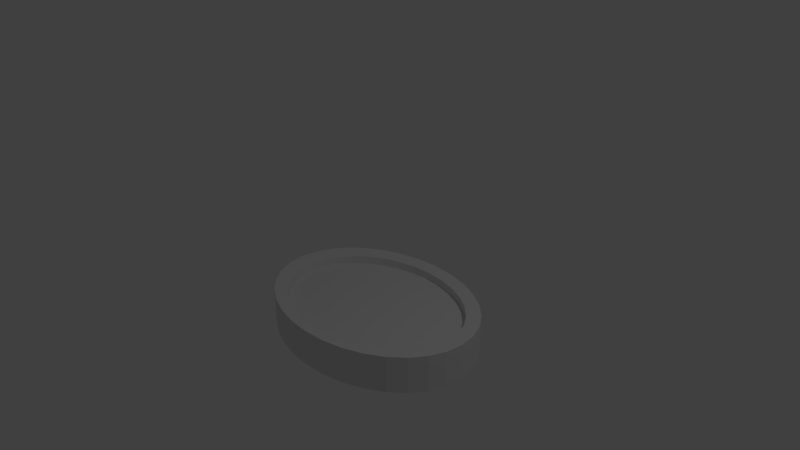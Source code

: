 # Source: portrait.blend  (saved by Blender 2.76.0; exported with 4.5.12 LTS)
import bpy
from mathutils import Matrix  # noqa: F401  (used for matrix-valued properties, if any)

bpy.ops.wm.read_factory_settings(use_empty=True)
scene = bpy.context.scene
scene.name = 'Scene'

# ---- collections
col_collection_1 = bpy.data.collections.new('Collection 1'); scene.collection.children.link(col_collection_1)

# ---- materials (node trees are filled in below, after node groups)
mat_frame = bpy.data.materials.new('Frame')
mat_frame.alpha_threshold = 0.0
mat_frame.use_transparent_shadow = False
mat_frame.roughness = 0.5
mat_face = bpy.data.materials.new('Face')
mat_face.alpha_threshold = 0.0
mat_face.use_transparent_shadow = False
mat_face.roughness = 0.5

# ---- material node trees

# ---- world
world_world = bpy.data.worlds.new('World'); scene.world = world_world
world_world.color = (0.05088, 0.05088, 0.05088)
world_world.use_sun_shadow = False
world_world.sun_shadow_jitter_overblur = 0.0
world_world.cycles.sampling_method = 'MANUAL'
world_world.cycles.sample_map_resolution = 256

# ---- cameras
cam_camera = bpy.data.cameras.new('Camera')
cam_camera.clip_end = 100.0
cam_camera.lens = 35.0
cam_camera.sensor_width = 32.0
cam_camera.sensor_height = 18.0
cam_camera.ortho_scale = 7.314
cam_camera.dof.focus_distance = 0.0
cam_camera.dof.aperture_fstop = 128.0

# ---- lights
light_lamp = bpy.data.lights.new('Lamp', 'POINT')
light_lamp.transmission_factor = 0.0
light_lamp.cutoff_distance = 30.0
light_lamp.energy = 100.0
light_lamp.shadow_buffer_clip_start = 1.001
light_lamp.shadow_soft_size = 0.1
light_lamp.shadow_maximum_resolution = 0.006
light_lamp.use_absolute_resolution = True
light_lamp.cycles.use_multiple_importance_sampling = False

# ---- meshes
me_cylinder_001 = bpy.data.meshes.new('Cylinder.001')
me_cylinder_001.from_pydata([(0.0, 1.0, -0.7892), (0.1951, 0.9808, -0.7892), (0.3827, 0.9239, -0.7892), (0.5556, 0.8315, -0.7892), (0.7071, 0.7071, -0.7892), (0.8315, 0.5556, -0.7892), (0.9239, 0.3827, -0.7892), (0.9808, 0.1951, -0.7892), (1.0, 7.55e-08, -0.7892), (0.9808, -0.1951, -0.7892), (0.9239, -0.3827, -0.7892), (0.8315, -0.5556, -0.7892), (0.7071, -0.7071, -0.7892), (0.5556, -0.8315, -0.7892), (0.3827, -0.9239, -0.7892), (0.1951, -0.9808, -0.7892), (-3.258e-07, -1.0, -0.7892), (-0.1951, -0.9808, -0.7892), (-0.3827, -0.9239, -0.7892), (-0.5556, -0.8315, -0.7892), (-0.7071, -0.7071, -0.7892), (-0.8315, -0.5556, -0.7892), (-0.9239, -0.3827, -0.7892), (-0.9808, -0.1951, -0.7892), (-1.0, 9.656e-07, -0.7892), (-0.9808, 0.1951, -0.7892), (-0.9239, 0.3827, -0.7892), (-0.8315, 0.5556, -0.7892), (-0.7071, 0.7071, -0.7892), (-0.5556, 0.8315, -0.7892), (-0.3827, 0.9239, -0.7892), (-0.1951, 0.9808, -0.7892)], [], [(1, 0, 31, 30, 29, 28, 27, 26, 25, 24, 23, 22, 21, 20, 19, 18, 17, 16, 15, 14, 13, 12, 11, 10, 9, 8, 7, 6, 5, 4, 3, 2)])
_uv = me_cylinder_001.uv_layers.new(name='UVMap')
_uv.uv.foreach_set('vector', [0.1773, 0.6015, 0.1705, 0.5094, 0.1773, 0.4172, 0.1972, 0.3286, 0.2296, 0.2469, 0.2732, 0.1754, 0.3263, 0.1166, 0.3869, 0.07297, 0.4527, 0.04609, 0.521, 0.03701, 0.5894, 0.04609, 0.6552, 0.07297, 0.7158, 0.1166, 0.7689, 0.1754, 0.8125, 0.2469, 0.8449, 0.3286, 0.8648, 0.4172, 0.8716, 0.5094, 0.8648, 0.6015, 0.8449, 0.6901, 0.8125, 0.7718, 0.7689, 0.8434, 0.7158, 0.9021, 0.6552, 0.9458, 0.5894, 0.9727, 0.521, 0.9817, 0.4527, 0.9727, 0.3869, 0.9458, 0.3263, 0.9021, 0.2732, 0.8434, 0.2296, 0.7718, 0.1972, 0.6901])
me_cylinder_001.materials.append(mat_frame)
me_cylinder_001.materials.append(mat_face)
me_cylinder_001.use_remesh_preserve_volume = False
me_cylinder_001.use_remesh_preserve_attributes = False
me_cylinder_001.use_mirror_vertex_groups = False
me_cylinder_001.update()
me_cylinder = bpy.data.meshes.new('Cylinder')
me_cylinder.from_pydata([(0.0, 1.0, -1.0), (0.0, 1.0, -0.7892), (0.1951, 0.9808, -1.0), (0.1951, 0.9808, -0.7892), (0.3827, 0.9239, -1.0), (0.3827, 0.9239, -0.7892), (0.5556, 0.8315, -1.0), (0.5556, 0.8315, -0.7892), (0.7071, 0.7071, -1.0), (0.7071, 0.7071, -0.7892), (0.8315, 0.5556, -1.0), (0.8315, 0.5556, -0.7892), (0.9239, 0.3827, -1.0), (0.9239, 0.3827, -0.7892), (0.9808, 0.1951, -1.0), (0.9808, 0.1951, -0.7892), (1.0, 7.55e-08, -1.0), (1.0, 7.55e-08, -0.7892), (0.9808, -0.1951, -1.0), (0.9808, -0.1951, -0.7892), (0.9239, -0.3827, -1.0), (0.9239, -0.3827, -0.7892), (0.8315, -0.5556, -1.0), (0.8315, -0.5556, -0.7892), (0.7071, -0.7071, -1.0), (0.7071, -0.7071, -0.7892), (0.5556, -0.8315, -1.0), (0.5556, -0.8315, -0.7892), (0.3827, -0.9239, -1.0), (0.3827, -0.9239, -0.7892), (0.1951, -0.9808, -1.0), (0.1951, -0.9808, -0.7892), (-3.258e-07, -1.0, -1.0), (-3.258e-07, -1.0, -0.7892), (-0.1951, -0.9808, -1.0), (-0.1951, -0.9808, -0.7892), (-0.3827, -0.9239, -1.0), (-0.3827, -0.9239, -0.7892), (-0.5556, -0.8315, -1.0), (-0.5556, -0.8315, -0.7892), (-0.7071, -0.7071, -1.0), (-0.7071, -0.7071, -0.7892), (-0.8315, -0.5556, -1.0), (-0.8315, -0.5556, -0.7892), (-0.9239, -0.3827, -1.0), (-0.9239, -0.3827, -0.7892), (-0.9808, -0.1951, -1.0), (-0.9808, -0.1951, -0.7892), (-1.0, 9.656e-07, -1.0), (-1.0, 9.656e-07, -0.7892), (-0.9808, 0.1951, -1.0), (-0.9808, 0.1951, -0.7892), (-0.9239, 0.3827, -1.0), (-0.9239, 0.3827, -0.7892), (-0.8315, 0.5556, -1.0), (-0.8315, 0.5556, -0.7892), (-0.7071, 0.7071, -1.0), (-0.7071, 0.7071, -0.7892), (-0.5556, 0.8315, -1.0), (-0.5556, 0.8315, -0.7892), (-0.3827, 0.9239, -1.0), (-0.3827, 0.9239, -0.7892), (-0.1951, 0.9808, -1.0), (-0.1951, 0.9808, -0.7892), (-8.744e-09, 1.163, -1.017), (0.2269, 1.141, -1.017), (0.2269, 1.141, -0.772), (-8.744e-09, 1.163, -0.772), (0.4452, 1.075, -1.017), (0.4452, 1.075, -0.772), (0.6463, 0.9672, -1.017), (0.6463, 0.9672, -0.772), (0.8226, 0.8226, -1.017), (0.8226, 0.8226, -0.772), (0.9672, 0.6463, -1.017), (0.9672, 0.6463, -0.772), (1.075, 0.4452, -1.017), (1.075, 0.4452, -0.772), (1.141, 0.2269, -1.017), (1.141, 0.2269, -0.772), (1.163, 3.582e-08, -1.017), (1.163, 3.582e-08, -0.772), (1.141, -0.2269, -1.017), (1.141, -0.2269, -0.772), (1.075, -0.4452, -1.017), (1.075, -0.4452, -0.772), (0.9672, -0.6463, -1.017), (0.9672, -0.6463, -0.772), (0.8226, -0.8226, -1.017), (0.8226, -0.8226, -0.772), (0.6463, -0.9672, -1.017), (0.6463, -0.9672, -0.772), (0.4452, -1.075, -1.017), (0.4452, -1.075, -0.772), (0.2269, -1.141, -1.017), (0.2269, -1.141, -0.772), (-3.878e-07, -1.163, -1.017), (-3.878e-07, -1.163, -0.772), (-0.2269, -1.141, -1.017), (-0.2269, -1.141, -0.772), (-0.4452, -1.075, -1.017), (-0.4452, -1.075, -0.772), (-0.6463, -0.9672, -1.017), (-0.6463, -0.9672, -0.772), (-0.8226, -0.8226, -1.017), (-0.8226, -0.8226, -0.772), (-0.9672, -0.6463, -1.017), (-0.9672, -0.6463, -0.772), (-1.075, -0.4452, -1.017), (-1.075, -0.4452, -0.772), (-1.141, -0.2269, -1.017), (-1.141, -0.2269, -0.772), (-1.163, 1.071e-06, -1.017), (-1.163, 1.071e-06, -0.772), (-1.141, 0.2269, -1.017), (-1.141, 0.2269, -0.772), (-1.075, 0.4452, -1.017), (-1.075, 0.4452, -0.772), (-0.9672, 0.6463, -1.017), (-0.9672, 0.6463, -0.772), (-0.8226, 0.8226, -1.017), (-0.8226, 0.8226, -0.772), (-0.6463, 0.9672, -1.017), (-0.6463, 0.9672, -0.772), (-0.4452, 1.075, -1.017), (-0.4452, 1.075, -0.772), (-0.2269, 1.141, -1.017), (-0.2269, 1.141, -0.772), (0.0, 1.0, -1.114), (0.1951, 0.9808, -1.114), (0.1951, 0.9808, -0.6747), (0.0, 1.0, -0.6747), (-0.7071, 0.7071, -0.6747), (-0.8226, 0.8226, -0.6388), (0.4452, 1.075, -1.15), (0.3827, 0.9239, -1.114), (0.3827, 0.9239, -0.6747), (-0.5556, -0.8315, -0.6747), (-0.6463, -0.9672, -0.6388), (0.5556, 0.8315, -1.114), (0.5556, 0.8315, -0.6747), (-0.8226, 0.8226, -1.15), (-0.7071, 0.7071, -1.114), (0.7071, 0.7071, -1.114), (0.7071, 0.7071, -0.6747), (0.9239, -0.3827, -0.6747), (1.075, -0.4452, -0.6388), (0.8315, 0.5556, -1.114), (0.8315, 0.5556, -0.6747), (-0.6463, -0.9672, -1.15), (-0.5556, -0.8315, -1.114), (0.9239, 0.3827, -1.114), (0.9239, 0.3827, -0.6747), (1.075, -0.4452, -1.15), (0.9239, -0.3827, -1.114), (0.9808, 0.1951, -1.114), (0.9808, 0.1951, -0.6747), (-0.8315, 0.5556, -0.6747), (-0.9672, 0.6463, -0.6388), (1.0, 7.55e-08, -1.114), (1.0, 7.55e-08, -0.6747), (-8.744e-09, 1.163, -0.6388), (0.9808, -0.1951, -1.114), (0.9808, -0.1951, -0.6747), (0.2269, 1.141, -0.6388), (-0.3827, -0.9239, -0.6747), (-0.4452, -1.075, -0.6388), (0.8315, -0.5556, -1.114), (0.8315, -0.5556, -0.6747), (-0.9672, 0.6463, -1.15), (-0.8315, 0.5556, -1.114), (0.7071, -0.7071, -1.114), (0.7071, -0.7071, -0.6747), (0.2269, 1.141, -1.15), (0.5556, -0.8315, -1.114), (0.5556, -0.8315, -0.6747), (-8.744e-09, 1.163, -1.15), (0.3827, -0.9239, -1.114), (0.3827, -0.9239, -0.6747), (1.141, -0.2269, -0.6388), (0.1951, -0.9808, -1.114), (0.1951, -0.9808, -0.6747), (-0.4452, -1.075, -1.15), (-0.3827, -0.9239, -1.114), (-3.258e-07, -1.0, -1.114), (-3.258e-07, -1.0, -0.6747), (1.141, -0.2269, -1.15), (-0.1951, -0.9808, -1.114), (-0.1951, -0.9808, -0.6747), (-0.9239, 0.3827, -0.6747), (-1.075, 0.4452, -0.6388), (-0.2269, -1.141, -0.6388), (-1.075, 0.4452, -1.15), (-0.9239, 0.3827, -1.114), (-0.7071, -0.7071, -1.114), (-0.7071, -0.7071, -0.6747), (1.141, 0.2269, -0.6388), (-0.8315, -0.5556, -1.114), (-0.8315, -0.5556, -0.6747), (1.163, 3.582e-08, -0.6388), (-0.9239, -0.3827, -1.114), (-0.9239, -0.3827, -0.6747), (-0.2269, -1.141, -1.15), (-0.9808, -0.1951, -1.114), (-0.9808, -0.1951, -0.6747), (-3.878e-07, -1.163, -1.15), (-1.0, 9.656e-07, -1.114), (-1.0, 9.656e-07, -0.6747), (1.163, 3.582e-08, -1.15), (-0.9808, 0.1951, -1.114), (-0.9808, 0.1951, -0.6747), (1.141, 0.2269, -1.15), (-1.163, 1.071e-06, -0.6388), (-1.141, 0.2269, -0.6388), (0.2269, -1.141, -0.6388), (-0.5556, 0.8315, -1.114), (-0.5556, 0.8315, -0.6747), (-3.878e-07, -1.163, -0.6388), (-0.3827, 0.9239, -1.114), (-0.3827, 0.9239, -0.6747), (-1.141, 0.2269, -1.15), (-0.1951, 0.9808, -1.114), (-0.1951, 0.9808, -0.6747), (-1.163, 1.071e-06, -1.15), (0.4452, 1.075, -0.6388), (0.6463, 0.9672, -1.15), (0.6463, 0.9672, -0.6388), (0.8226, 0.8226, -1.15), (0.8226, 0.8226, -0.6388), (0.9672, 0.6463, -1.15), (0.9672, 0.6463, -0.6388), (1.075, 0.4452, -1.15), (1.075, 0.4452, -0.6388), (0.9672, -0.6463, -1.15), (0.9672, -0.6463, -0.6388), (0.8226, -0.8226, -1.15), (0.8226, -0.8226, -0.6388), (0.6463, -0.9672, -1.15), (0.6463, -0.9672, -0.6388), (0.4452, -1.075, -1.15), (0.4452, -1.075, -0.6388), (0.2269, -1.141, -1.15), (-0.8226, -0.8226, -1.15), (-0.8226, -0.8226, -0.6388), (-0.9672, -0.6463, -1.15), (-0.9672, -0.6463, -0.6388), (-1.075, -0.4452, -1.15), (-1.075, -0.4452, -0.6388), (-1.141, -0.2269, -1.15), (-1.141, -0.2269, -0.6388), (-0.6463, 0.9672, -1.15), (-0.6463, 0.9672, -0.6388), (-0.4452, 1.075, -1.15), (-0.4452, 1.075, -0.6388), (-0.2269, 1.141, -1.15), (-0.2269, 1.141, -0.6388)], [], [(14, 12, 151, 155), (117, 115, 213, 190), (48, 46, 203, 206), (80, 82, 186, 208), (114, 116, 192, 220), (11, 13, 152, 148), (45, 47, 204, 201), (81, 79, 196, 199), (12, 10, 147, 151), (115, 113, 212, 213), (46, 44, 200, 203), (78, 80, 208, 211), (112, 114, 220, 223), (9, 11, 148, 144), (43, 45, 201, 198), (79, 77, 232, 196), (10, 8, 143, 147), (113, 111, 249, 212), (44, 42, 197, 200), (76, 78, 211, 231), (110, 112, 223, 248), (7, 9, 144, 140), (41, 43, 198, 195), (77, 75, 230, 232), (8, 6, 139, 143), (111, 109, 247, 249), (42, 40, 194, 197), (74, 76, 231, 229), (108, 110, 248, 246), (5, 7, 140, 136), (39, 41, 195, 137), (75, 73, 228, 230), (0, 2, 4, 6, 8, 10, 12, 14, 16, 18, 20, 22, 24, 26, 28, 30, 32, 34, 36, 38, 40, 42, 44, 46, 48, 50, 52, 54, 56, 58, 60, 62), (64, 67, 66, 65), (65, 66, 69, 68), (68, 69, 71, 70), (70, 71, 73, 72), (72, 73, 75, 74), (74, 75, 77, 76), (76, 77, 79, 78), (78, 79, 81, 80), (80, 81, 83, 82), (82, 83, 85, 84), (84, 85, 87, 86), (86, 87, 89, 88), (88, 89, 91, 90), (90, 91, 93, 92), (92, 93, 95, 94), (94, 95, 97, 96), (96, 97, 99, 98), (98, 99, 101, 100), (100, 101, 103, 102), (102, 103, 105, 104), (104, 105, 107, 106), (106, 107, 109, 108), (108, 109, 111, 110), (110, 111, 113, 112), (112, 113, 115, 114), (114, 115, 117, 116), (116, 117, 119, 118), (118, 119, 121, 120), (120, 121, 123, 122), (122, 123, 125, 124), (126, 127, 67, 64), (124, 125, 127, 126), (6, 4, 135, 139), (109, 107, 245, 247), (40, 38, 150, 194), (72, 74, 229, 227), (106, 108, 246, 244), (3, 5, 136, 130), (37, 39, 137, 165), (73, 71, 226, 228), (4, 2, 129, 135), (107, 105, 243, 245), (38, 36, 183, 150), (70, 72, 227, 225), (104, 106, 244, 242), (35, 37, 165, 188), (71, 69, 224, 226), (1, 3, 130, 131), (105, 103, 138, 243), (36, 34, 187, 183), (68, 70, 225, 134), (2, 0, 128, 129), (102, 104, 242, 149), (33, 35, 188, 185), (69, 66, 164, 224), (103, 101, 166, 138), (34, 32, 184, 187), (65, 68, 134, 173), (100, 102, 149, 182), (31, 33, 185, 181), (101, 99, 191, 166), (32, 30, 180, 184), (66, 67, 161, 164), (98, 100, 182, 202), (132, 216, 251, 133), (139, 135, 134, 225), (137, 195, 243, 138), (215, 142, 141, 250), (145, 168, 234, 146), (194, 150, 149, 242), (130, 136, 224, 164), (167, 154, 153, 233), (157, 132, 133, 158), (135, 129, 173, 134), (165, 137, 138, 166), (142, 170, 169, 141), (163, 145, 146, 179), (150, 183, 182, 149), (154, 162, 186, 153), (189, 157, 158, 190), (131, 130, 164, 161), (188, 165, 166, 191), (170, 193, 192, 169), (129, 128, 176, 173), (160, 163, 179, 199), (183, 187, 202, 182), (162, 159, 208, 186), (210, 189, 190, 213), (185, 188, 191, 217), (193, 209, 220, 192), (156, 160, 199, 196), (187, 184, 205, 202), (159, 155, 211, 208), (207, 210, 213, 212), (181, 185, 217, 214), (209, 206, 223, 220), (171, 167, 233, 235), (136, 140, 226, 224), (197, 194, 242, 244), (168, 172, 236, 234), (218, 215, 250, 252), (195, 198, 245, 243), (143, 139, 225, 227), (216, 219, 253, 251), (174, 171, 235, 237), (140, 144, 228, 226), (200, 197, 244, 246), (172, 175, 238, 236), (221, 218, 252, 254), (198, 201, 247, 245), (147, 143, 227, 229), (219, 222, 255, 253), (177, 174, 237, 239), (144, 148, 230, 228), (203, 200, 246, 248), (175, 178, 240, 238), (128, 221, 254, 176), (201, 204, 249, 247), (151, 147, 229, 231), (222, 131, 161, 255), (180, 177, 239, 241), (148, 152, 232, 230), (206, 203, 248, 223), (178, 181, 214, 240), (204, 207, 212, 249), (155, 151, 231, 211), (184, 180, 241, 205), (152, 156, 196, 232), (83, 81, 199, 179), (47, 49, 207, 204), (13, 15, 156, 152), (116, 118, 169, 192), (82, 84, 153, 186), (50, 48, 206, 209), (119, 117, 190, 158), (16, 14, 155, 159), (85, 83, 179, 146), (49, 51, 210, 207), (15, 17, 160, 156), (118, 120, 141, 169), (84, 86, 233, 153), (52, 50, 209, 193), (121, 119, 158, 133), (18, 16, 159, 162), (87, 85, 146, 234), (51, 53, 189, 210), (17, 19, 163, 160), (120, 122, 250, 141), (86, 88, 235, 233), (54, 52, 193, 170), (123, 121, 133, 251), (20, 18, 162, 154), (89, 87, 234, 236), (53, 55, 157, 189), (19, 21, 145, 163), (122, 124, 252, 250), (88, 90, 237, 235), (56, 54, 170, 142), (125, 123, 251, 253), (22, 20, 154, 167), (91, 89, 236, 238), (55, 57, 132, 157), (21, 23, 168, 145), (124, 126, 254, 252), (90, 92, 239, 237), (58, 56, 142, 215), (127, 125, 253, 255), (24, 22, 167, 171), (93, 91, 238, 240), (57, 59, 216, 132), (23, 25, 172, 168), (126, 64, 176, 254), (92, 94, 241, 239), (60, 58, 215, 218), (67, 127, 255, 161), (26, 24, 171, 174), (95, 93, 240, 214), (59, 61, 219, 216), (25, 27, 175, 172), (94, 96, 205, 241), (62, 60, 218, 221), (28, 26, 174, 177), (97, 95, 214, 217), (61, 63, 222, 219), (27, 29, 178, 175), (96, 98, 202, 205), (0, 62, 221, 128), (30, 28, 177, 180), (99, 97, 217, 191), (63, 1, 131, 222), (29, 31, 181, 178), (64, 65, 173, 176)])
_uv = me_cylinder.uv_layers.new(name='UVMap')
_uv.uv.foreach_set('vector', [1.835, 0.2643, 1.835, 0.3509, 1.763, 0.3509, 1.763, 0.2643, 1.204, 0.7967, 1.204, 0.9364, 1.12, 0.9364, 1.12, 0.7967, 1.872, -0.7909, 1.872, -0.8927, 1.944, -0.8927, 1.944, -0.7909, 1.036, 1.169, 1.036, 1.037, 1.12, 1.037, 1.12, 1.169, 1.358, 0.9364, 1.358, 0.7967, 1.442, 0.7967, 1.442, 0.9364, 1.728, -0.7909, 1.728, -0.8927, 1.8, -0.8927, 1.8, -0.7909, 1.835, 1.144, 1.835, 1.057, 1.907, 1.057, 1.907, 1.144, 0.882, 1.169, 0.882, 1.287, 0.7983, 1.287, 0.7983, 1.169, 1.835, 0.3509, 1.835, 0.4528, 1.763, 0.4528, 1.763, 0.3509, 1.204, 0.9364, 1.204, 1.068, 1.12, 1.068, 1.12, 0.9364, 1.872, -0.8927, 1.872, -0.9793, 1.944, -0.9793, 1.944, -0.8927, 1.036, 1.287, 1.036, 1.169, 1.12, 1.169, 1.12, 1.287, 1.358, 1.068, 1.358, 0.9364, 1.442, 0.9364, 1.442, 1.068, 1.728, -0.6777, 1.728, -0.7909, 1.8, -0.7909, 1.8, -0.6777, 1.907, 1.835, 1.907, 1.936, 1.835, 1.936, 1.835, 1.835, 0.7145, 1.388, 0.7145, 1.287, 0.7983, 1.287, 0.7983, 1.388, 1.835, 0.4528, 1.835, 0.5659, 1.763, 0.5659, 1.763, 0.4528, 1.204, 1.068, 1.204, 1.187, 1.12, 1.187, 1.12, 1.068, 1.442, 1.979, 1.442, 1.877, 1.514, 1.877, 1.514, 1.979, 0.5603, 1.287, 0.5603, 1.388, 0.4766, 1.388, 0.4766, 1.287, 1.358, 1.187, 1.358, 1.068, 1.442, 1.068, 1.442, 1.187, 1.728, -0.5576, 1.728, -0.6777, 1.8, -0.6777, 1.8, -0.5576, 1.907, 1.721, 1.907, 1.835, 1.835, 1.835, 1.835, 1.721, 0.7145, 1.287, 0.7145, 1.169, 0.7983, 1.169, 0.7983, 1.287, 1.835, 0.5659, 1.835, 0.6861, 1.763, 0.6861, 1.763, 0.5659, 1.204, 1.187, 1.204, 1.287, 1.12, 1.287, 1.12, 1.187, 1.442, 1.877, 1.442, 1.764, 1.514, 1.764, 1.514, 1.877, 0.5603, 1.169, 0.5603, 1.287, 0.4766, 1.287, 0.4766, 1.169, 1.358, 1.287, 1.358, 1.187, 1.442, 1.187, 1.442, 1.287, 1.728, -0.4351, 1.728, -0.5576, 1.8, -0.5576, 1.8, -0.4351, 1.907, 1.601, 1.907, 1.721, 1.835, 1.721, 1.835, 1.601, 0.7145, 1.169, 0.7145, 1.037, 0.7983, 1.037, 0.7983, 1.169, 0.806, 0.1936, 0.7035, 0.1255, 0.6163, 0.03889, 0.5478, -0.06295, 0.5006, -0.1761, 0.4766, -0.2962, 0.4766, -0.4187, 0.5006, -0.5389, 0.5478, -0.652, 0.6163, -0.7539, 0.7035, -0.8405, 0.806, -0.9085, 0.9198, -0.9554, 1.041, -0.9793, 1.164, -0.9793, 1.285, -0.9554, 1.399, -0.9085, 1.501, -0.8405, 1.588, -0.7539, 1.657, -0.652, 1.704, -0.5389, 1.728, -0.4187, 1.728, -0.2962, 1.704, -0.1761, 1.657, -0.06295, 1.588, 0.03889, 1.501, 0.1255, 1.399, 0.1936, 1.285, 0.2404, 1.164, 0.2643, 1.041, 0.2643, 0.9198, 0.2404, 0.5603, 0.4836, 0.7145, 0.4836, 0.7145, 0.6152, 0.5603, 0.6152, 0.5603, 0.6152, 0.7145, 0.6152, 0.7145, 0.7549, 0.5603, 0.7549, 0.5603, 0.7549, 0.7145, 0.7549, 0.7145, 0.8974, 0.5603, 0.8974, 0.5603, 0.8974, 0.7145, 0.8974, 0.7145, 1.037, 0.5603, 1.037, 0.5603, 1.037, 0.7145, 1.037, 0.7145, 1.169, 0.5603, 1.169, 0.5603, 1.169, 0.7145, 1.169, 0.7145, 1.287, 0.5603, 1.287, 0.5603, 1.287, 0.7145, 1.287, 0.7145, 1.388, 0.5603, 1.388, 1.036, 1.287, 0.882, 1.287, 0.882, 1.169, 1.036, 1.169, 1.036, 1.169, 0.882, 1.169, 0.882, 1.037, 1.036, 1.037, 1.036, 1.037, 0.882, 1.037, 0.882, 0.8974, 1.036, 0.8974, 1.036, 0.8974, 0.882, 0.8974, 0.882, 0.7549, 1.036, 0.7549, 1.036, 0.7549, 0.882, 0.7549, 0.882, 0.6152, 1.036, 0.6152, 1.036, 0.6152, 0.882, 0.6152, 0.882, 0.4836, 1.036, 0.4836, 1.036, 0.4836, 0.882, 0.4836, 0.882, 0.3651, 1.036, 0.3651, 1.036, 0.3651, 0.882, 0.3651, 0.882, 0.2643, 1.036, 0.2643, 1.68, 1.187, 1.525, 1.187, 1.525, 1.068, 1.68, 1.068, 1.68, 1.068, 1.525, 1.068, 1.525, 0.9364, 1.68, 0.9364, 1.68, 0.9364, 1.525, 0.9364, 1.525, 0.7967, 1.68, 0.7967, 1.68, 0.7967, 1.525, 0.7967, 1.525, 0.6542, 1.68, 0.6542, 1.68, 0.6542, 1.525, 0.6542, 1.525, 0.5144, 1.68, 0.5144, 1.68, 0.5144, 1.525, 0.5144, 1.525, 0.3828, 1.68, 0.3828, 1.68, 0.3828, 1.525, 0.3828, 1.525, 0.2643, 1.68, 0.2643, 1.358, 1.287, 1.204, 1.287, 1.204, 1.187, 1.358, 1.187, 1.358, 1.187, 1.204, 1.187, 1.204, 1.068, 1.358, 1.068, 1.358, 1.068, 1.204, 1.068, 1.204, 0.9364, 1.358, 0.9364, 1.358, 0.9364, 1.204, 0.9364, 1.204, 0.7967, 1.358, 0.7967, 1.358, 0.7967, 1.204, 0.7967, 1.204, 0.6542, 1.358, 0.6542, 1.358, 0.6542, 1.204, 0.6542, 1.204, 0.5144, 1.358, 0.5144, 1.358, 0.5144, 1.204, 0.5144, 1.204, 0.3828, 1.358, 0.3828, 1.358, 0.3828, 1.204, 0.3828, 1.204, 0.2643, 1.358, 0.2643, 0.5603, 0.3651, 0.7145, 0.3651, 0.7145, 0.4836, 0.5603, 0.4836, 0.5603, 0.2643, 0.7145, 0.2643, 0.7145, 0.3651, 0.5603, 0.3651, 1.835, 0.6861, 1.835, 0.8086, 1.763, 0.8086, 1.763, 0.6861, 1.525, 0.2643, 1.525, 0.3828, 1.442, 0.3828, 1.442, 0.2643, 1.442, 1.764, 1.442, 1.644, 1.514, 1.644, 1.514, 1.764, 0.5603, 1.037, 0.5603, 1.169, 0.4766, 1.169, 0.4766, 1.037, 1.68, 0.3828, 1.68, 0.2643, 1.763, 0.2643, 1.763, 0.3828, 1.728, -0.3149, 1.728, -0.4351, 1.8, -0.4351, 1.8, -0.3149, 1.907, 1.479, 1.907, 1.601, 1.835, 1.601, 1.835, 1.479, 0.7145, 1.037, 0.7145, 0.8974, 0.7983, 0.8974, 0.7983, 1.037, 1.835, 0.8086, 1.835, 0.9287, 1.763, 0.9287, 1.763, 0.8086, 1.525, 0.3828, 1.525, 0.5144, 1.442, 0.5144, 1.442, 0.3828, 1.442, 1.644, 1.442, 1.522, 1.514, 1.522, 1.514, 1.644, 0.5603, 0.8974, 0.5603, 1.037, 0.4766, 1.037, 0.4766, 0.8974, 1.68, 0.5144, 1.68, 0.3828, 1.763, 0.3828, 1.763, 0.5144, 1.907, 1.359, 1.907, 1.479, 1.835, 1.479, 1.835, 1.359, 0.7145, 0.8974, 0.7145, 0.7549, 0.7983, 0.7549, 0.7983, 0.8974, 1.728, -0.2018, 1.728, -0.3149, 1.8, -0.3149, 1.8, -0.2018, 1.525, 0.5144, 1.525, 0.6542, 1.442, 0.6542, 1.442, 0.5144, 1.442, 1.522, 1.442, 1.402, 1.514, 1.402, 1.514, 1.522, 0.5603, 0.7549, 0.5603, 0.8974, 0.4766, 0.8974, 0.4766, 0.7549, 1.835, 0.9287, 1.835, 1.042, 1.763, 1.042, 1.763, 0.9287, 1.68, 0.6542, 1.68, 0.5144, 1.763, 0.5144, 1.763, 0.6542, 1.907, 1.246, 1.907, 1.359, 1.835, 1.359, 1.835, 1.246, 0.7145, 0.7549, 0.7145, 0.6152, 0.7983, 0.6152, 0.7983, 0.7549, 1.525, 0.6542, 1.525, 0.7967, 1.442, 0.7967, 1.442, 0.6542, 1.442, 1.402, 1.442, 1.288, 1.514, 1.288, 1.514, 1.402, 0.5603, 0.6152, 0.5603, 0.7549, 0.4766, 0.7549, 0.4766, 0.6152, 1.68, 0.7967, 1.68, 0.6542, 1.763, 0.6542, 1.763, 0.7967, 1.907, 1.144, 1.907, 1.246, 1.835, 1.246, 1.835, 1.144, 1.525, 0.7967, 1.525, 0.9364, 1.442, 0.9364, 1.442, 0.7967, 1.442, 1.288, 1.442, 1.187, 1.514, 1.187, 1.514, 1.288, 0.7145, 0.6152, 0.7145, 0.4836, 0.7983, 0.4836, 0.7983, 0.6152, 1.68, 0.9364, 1.68, 0.7967, 1.763, 0.7967, 1.763, 0.9364, -0.6503, 0.7077, -0.7374, 0.7944, -0.8168, 0.7296, -0.7154, 0.6289, -0.8059, -0.5505, -0.8531, -0.4373, -0.9513, -0.467, -0.8965, -0.5986, 0.3032, 0.8962, 0.2347, 0.7943, 0.3141, 0.7296, 0.3937, 0.8481, -0.7374, 0.1404, -0.6503, 0.227, -0.7154, 0.3059, -0.8168, 0.2051, -0.06882, 1.789, 0.04506, 1.742, 0.09346, 1.832, -0.03902, 1.886, 0.2347, 0.1404, 0.3032, 0.03858, 0.3937, 0.08667, 0.3141, 0.2051, -0.8771, 1.252, -0.8531, 1.372, -0.9513, 1.402, -0.9793, 1.262, 0.04506, -0.807, -0.06882, -0.8539, -0.03902, -0.9515, 0.09346, -0.897, -0.5478, 0.6397, -0.6503, 0.7077, -0.7154, 0.6289, -0.5962, 0.5497, -0.8531, -0.4373, -0.8771, -0.3172, -0.9793, -0.3272, -0.9513, -0.467, 0.3504, 1.009, 0.3032, 0.8962, 0.3937, 0.8481, 0.4486, 0.9797, -0.6503, 0.227, -0.5478, 0.2951, -0.5962, 0.3851, -0.7154, 0.3059, -0.1897, 1.813, -0.06882, 1.789, -0.03902, 1.886, -0.1797, 1.914, 0.3032, 0.03858, 0.3504, -0.07458, 0.4486, -0.04497, 0.3937, 0.08667, -0.06882, -0.8539, -0.1897, -0.8778, -0.1797, -0.9793, -0.03902, -0.9515, -0.4339, 0.5928, -0.5478, 0.6397, -0.5962, 0.5497, -0.4637, 0.4952, -0.8771, 1.129, -0.8771, 1.252, -0.9793, 1.262, -0.9793, 1.119, 0.3744, 1.129, 0.3504, 1.009, 0.4486, 0.9797, 0.4766, 1.119, -0.5478, 0.2951, -0.4339, 0.342, -0.4637, 0.4396, -0.5962, 0.3851, -0.8771, -0.3172, -0.8771, -0.1947, -0.9793, -0.1847, -0.9793, -0.3272, -0.313, 1.813, -0.1897, 1.813, -0.1797, 1.914, -0.3231, 1.914, 0.3504, -0.07458, 0.3744, -0.1947, 0.4766, -0.1847, 0.4486, -0.04497, -0.1897, -0.8778, -0.313, -0.8778, -0.3231, -0.9793, -0.1797, -0.9793, -0.313, 0.5689, -0.4339, 0.5928, -0.4637, 0.4952, -0.3231, 0.4674, 0.3744, 1.252, 0.3744, 1.129, 0.4766, 1.119, 0.4766, 1.262, -0.4339, 0.342, -0.313, 0.3659, -0.3231, 0.4674, -0.4637, 0.4396, -0.4339, 1.789, -0.313, 1.813, -0.3231, 1.914, -0.4637, 1.886, 0.3744, -0.1947, 0.3744, -0.3172, 0.4766, -0.3272, 0.4766, -0.1847, -0.313, -0.8778, -0.4339, -0.8539, -0.4637, -0.9515, -0.3231, -0.9793, -0.1897, 0.5689, -0.313, 0.5689, -0.3231, 0.4674, -0.1797, 0.4674, 0.3504, 1.372, 0.3744, 1.252, 0.4766, 1.262, 0.4486, 1.402, -0.313, 0.3659, -0.1897, 0.3659, -0.1797, 0.4674, -0.3231, 0.4674, 0.1476, -0.739, 0.04506, -0.807, 0.09346, -0.897, 0.2127, -0.8178, -0.8531, 1.372, -0.8059, 1.485, -0.8965, 1.533, -0.9513, 1.402, 0.1476, 0.227, 0.2347, 0.1404, 0.3141, 0.2051, 0.2127, 0.3059, 0.04506, 1.742, 0.1476, 1.674, 0.2127, 1.753, 0.09346, 1.832, -0.8059, 0.03858, -0.7374, 0.1404, -0.8168, 0.2051, -0.8965, 0.08667, 0.2347, 0.7943, 0.1476, 0.7077, 0.2127, 0.6289, 0.3141, 0.7296, -0.7374, -0.6523, -0.8059, -0.5505, -0.8965, -0.5986, -0.8168, -0.7171, -0.7374, 0.7944, -0.8059, 0.8962, -0.8965, 0.8481, -0.8168, 0.7296, 0.2347, -0.6523, 0.1476, -0.739, 0.2127, -0.8178, 0.3141, -0.7171, -0.8059, 1.485, -0.7374, 1.587, -0.8168, 1.652, -0.8965, 1.533, 0.04506, 0.2951, 0.1476, 0.227, 0.2127, 0.3059, 0.09346, 0.3851, 0.1476, 1.674, 0.2347, 1.587, 0.3141, 1.652, 0.2127, 1.753, -0.8531, -0.07459, -0.8059, 0.03858, -0.8965, 0.08667, -0.9513, -0.04497, 0.1476, 0.7077, 0.04506, 0.6397, 0.09346, 0.5497, 0.2127, 0.6289, -0.6503, -0.739, -0.7374, -0.6523, -0.8168, -0.7171, -0.7154, -0.8178, -0.8059, 0.8962, -0.8531, 1.009, -0.9513, 0.9797, -0.8965, 0.8481, 0.3032, -0.5505, 0.2347, -0.6523, 0.3141, -0.7171, 0.3937, -0.5986, -0.7374, 1.587, -0.6503, 1.674, -0.7154, 1.753, -0.8168, 1.652, -0.06882, 0.342, 0.04506, 0.2951, 0.09346, 0.3851, -0.03902, 0.4396, 0.2347, 1.587, 0.3032, 1.485, 0.3937, 1.533, 0.3141, 1.652, -0.8771, -0.1947, -0.8531, -0.07459, -0.9513, -0.04497, -0.9793, -0.1847, 0.04506, 0.6397, -0.06882, 0.5928, -0.03902, 0.4952, 0.09346, 0.5497, -0.5478, -0.807, -0.6503, -0.739, -0.7154, -0.8178, -0.5962, -0.897, -0.8531, 1.009, -0.8771, 1.129, -0.9793, 1.119, -0.9513, 0.9797, 0.3504, -0.4373, 0.3032, -0.5505, 0.3937, -0.5986, 0.4486, -0.467, -0.6503, 1.674, -0.5478, 1.742, -0.5962, 1.832, -0.7154, 1.753, -0.1897, 0.3659, -0.06882, 0.342, -0.03902, 0.4396, -0.1797, 0.4674, 0.3032, 1.485, 0.3504, 1.372, 0.4486, 1.402, 0.3937, 1.533, -0.06882, 0.5928, -0.1897, 0.5689, -0.1797, 0.4674, -0.03902, 0.4952, -0.4339, -0.8539, -0.5478, -0.807, -0.5962, -0.897, -0.4637, -0.9515, 0.3744, -0.3172, 0.3504, -0.4373, 0.4486, -0.467, 0.4766, -0.3272, -0.5478, 1.742, -0.4339, 1.789, -0.4637, 1.886, -0.5962, 1.832, 0.882, 1.037, 0.882, 1.169, 0.7983, 1.169, 0.7983, 1.037, 1.835, 1.057, 1.835, 0.9552, 1.907, 0.9552, 1.907, 1.057, 1.728, -0.8927, 1.728, -0.9793, 1.8, -0.9793, 1.8, -0.8927, 1.358, 0.7967, 1.358, 0.6542, 1.442, 0.6542, 1.442, 0.7967, 1.036, 1.037, 1.036, 0.8974, 1.12, 0.8974, 1.12, 1.037, 1.872, -0.6777, 1.872, -0.7909, 1.944, -0.7909, 1.944, -0.6777, 1.204, 0.6542, 1.204, 0.7967, 1.12, 0.7967, 1.12, 0.6542, 1.979, 1.042, 1.979, 1.144, 1.907, 1.144, 1.907, 1.042, 0.882, 0.8974, 0.882, 1.037, 0.7983, 1.037, 0.7983, 0.8974, 1.835, 0.9552, 1.835, 0.8421, 1.907, 0.8421, 1.907, 0.9552, 1.872, -0.9793, 1.872, -0.8775, 1.8, -0.8775, 1.8, -0.9793, 1.358, 0.6542, 1.358, 0.5144, 1.442, 0.5144, 1.442, 0.6542, 1.036, 0.8974, 1.036, 0.7549, 1.12, 0.7549, 1.12, 0.8974, 1.872, -0.5576, 1.872, -0.6777, 1.944, -0.6777, 1.944, -0.5576, 1.204, 0.5144, 1.204, 0.6542, 1.12, 0.6542, 1.12, 0.5144, 1.979, 0.9287, 1.979, 1.042, 1.907, 1.042, 1.907, 0.9287, 0.882, 0.7549, 0.882, 0.8974, 0.7983, 0.8974, 0.7983, 0.7549, 1.835, 0.8421, 1.835, 0.722, 1.907, 0.722, 1.907, 0.8421, 1.872, -0.8775, 1.872, -0.7643, 1.8, -0.7643, 1.8, -0.8775, 1.358, 0.5144, 1.358, 0.3828, 1.442, 0.3828, 1.442, 0.5144, 1.036, 0.7549, 1.036, 0.6152, 1.12, 0.6152, 1.12, 0.7549, 1.872, -0.4351, 1.872, -0.5576, 1.944, -0.5576, 1.944, -0.4351, 1.204, 0.3828, 1.204, 0.5144, 1.12, 0.5144, 1.12, 0.3828, 1.979, 0.8086, 1.979, 0.9287, 1.907, 0.9287, 1.907, 0.8086, 0.882, 0.6152, 0.882, 0.7549, 0.7983, 0.7549, 0.7983, 0.6152, 1.835, 0.722, 1.835, 0.5995, 1.907, 0.5995, 1.907, 0.722, 1.872, -0.7643, 1.872, -0.6442, 1.8, -0.6442, 1.8, -0.7643, 1.358, 0.3828, 1.358, 0.2643, 1.442, 0.2643, 1.442, 0.3828, 1.036, 0.6152, 1.036, 0.4836, 1.12, 0.4836, 1.12, 0.6152, 1.872, -0.3149, 1.872, -0.4351, 1.944, -0.4351, 1.944, -0.3149, 1.204, 0.2643, 1.204, 0.3828, 1.12, 0.3828, 1.12, 0.2643, 1.979, 0.6861, 1.979, 0.8086, 1.907, 0.8086, 1.907, 0.6861, 0.882, 0.4836, 0.882, 0.6152, 0.7983, 0.6152, 0.7983, 0.4836, 1.835, 0.5995, 1.835, 0.4793, 1.907, 0.4793, 1.907, 0.5995, 1.872, -0.6442, 1.872, -0.5217, 1.8, -0.5217, 1.8, -0.6442, 0.5603, 0.2643, 0.5603, 0.3651, 0.4766, 0.3651, 0.4766, 0.2643, 1.036, 0.4836, 1.036, 0.3651, 1.12, 0.3651, 1.12, 0.4836, 1.872, -0.2018, 1.872, -0.3149, 1.944, -0.3149, 1.944, -0.2018, 0.7145, 0.3651, 0.7145, 0.2643, 0.7983, 0.2643, 0.7983, 0.3651, 1.979, 0.5659, 1.979, 0.6861, 1.907, 0.6861, 1.907, 0.5659, 0.882, 0.3651, 0.882, 0.4836, 0.7983, 0.4836, 0.7983, 0.3651, 1.835, 0.4793, 1.835, 0.3662, 1.907, 0.3662, 1.907, 0.4793, 1.872, -0.5217, 1.872, -0.4015, 1.8, -0.4015, 1.8, -0.5217, 0.5603, 0.3651, 0.5603, 0.4836, 0.4766, 0.4836, 0.4766, 0.3651, 1.036, 0.3651, 1.036, 0.2643, 1.12, 0.2643, 1.12, 0.3651, 1.872, -0.09993, 1.872, -0.2018, 1.944, -0.2018, 1.944, -0.09993, 0.7145, 0.4836, 0.7145, 0.3651, 0.7983, 0.3651, 0.7983, 0.4836, 1.979, 0.4528, 1.979, 0.5659, 1.907, 0.5659, 1.907, 0.4528, 0.882, 0.2643, 0.882, 0.3651, 0.7983, 0.3651, 0.7983, 0.2643, 1.835, 0.3662, 1.835, 0.2643, 1.907, 0.2643, 1.907, 0.3662, 1.872, -0.4015, 1.872, -0.2884, 1.8, -0.2884, 1.8, -0.4015, 1.68, 1.187, 1.68, 1.068, 1.763, 1.068, 1.763, 1.187, 1.835, 1.144, 1.835, 1.23, 1.763, 1.23, 1.763, 1.144, 1.979, 0.3509, 1.979, 0.4528, 1.907, 0.4528, 1.907, 0.3509, 1.525, 1.068, 1.525, 1.187, 1.442, 1.187, 1.442, 1.068, 1.728, -0.01332, 1.728, -0.09993, 1.8, -0.09993, 1.8, -0.01332, 1.872, -0.2884, 1.872, -0.1865, 1.8, -0.1865, 1.8, -0.2884, 1.68, 1.068, 1.68, 0.9364, 1.763, 0.9364, 1.763, 1.068, 1.835, 1.042, 1.835, 1.144, 1.763, 1.144, 1.763, 1.042, 1.979, 0.2643, 1.979, 0.3509, 1.907, 0.3509, 1.907, 0.2643, 1.525, 0.9364, 1.525, 1.068, 1.442, 1.068, 1.442, 0.9364, 1.728, -0.09993, 1.728, -0.2018, 1.8, -0.2018, 1.8, -0.09993, 1.872, -0.1865, 1.872, -0.09993, 1.8, -0.09993, 1.8, -0.1865, 0.5603, 0.4836, 0.5603, 0.6152, 0.4766, 0.6152, 0.4766, 0.4836])
me_cylinder.materials.append(mat_frame)
me_cylinder.materials.append(mat_face)
me_cylinder.use_remesh_preserve_volume = False
me_cylinder.use_remesh_preserve_attributes = False
me_cylinder.use_mirror_vertex_groups = False
me_cylinder.update()

# ---- objects
ob_face = bpy.data.objects.new('Face', me_cylinder_001)
ob_frame = bpy.data.objects.new('Frame', me_cylinder)
ob_lamp = bpy.data.objects.new('Lamp', light_lamp)
ob_camera = bpy.data.objects.new('Camera', cam_camera)

# ---- transforms, parenting, visibility, modifiers, constraints
ob_face.location = (0.0, 0.0, 0.0)
ob_face.scale = (1.348, 1.0, 1.0)
ob_face.lineart.crease_threshold = 0.0
ob_frame.location = (0.0, 0.0, 0.0)
ob_frame.scale = (1.348, 1.0, 1.0)
ob_frame.lineart.crease_threshold = 0.0
ob_lamp.location = (4.076, 1.005, 5.904)
ob_lamp.rotation_euler = (0.6503, 0.05522, 1.866)
ob_lamp.lock_rotations_4d = False
ob_lamp.empty_display_type = 'ARROWS'
ob_lamp.color = (0.0, 0.0, 0.0, 0.0)
ob_lamp.lineart.crease_threshold = 0.0
ob_camera.location = (7.481, -6.508, 5.344)
ob_camera.rotation_euler = (1.109, 0.01082, 0.8149)
ob_camera.lock_rotations_4d = False
ob_camera.empty_display_type = 'ARROWS'
ob_camera.color = (0.0, 0.0, 0.0, 0.0)
ob_camera.display_type = 'WIRE'
ob_camera.lineart.crease_threshold = 0.0

# ---- collection membership
col_collection_1.objects.link(ob_face)
col_collection_1.objects.link(ob_frame)
col_collection_1.objects.link(ob_lamp)
col_collection_1.objects.link(ob_camera)

# ---- scene / render settings (as saved in the file)
scene.camera = ob_camera
scene.frame_start = 1; scene.frame_end = 250; scene.frame_set(1)
scene.render.engine = 'BLENDER_EEVEE_NEXT'
scene.render.resolution_percentage = 50
scene.render.dither_intensity = 0.0
scene.cycles.use_denoising = False
scene.cycles.samples = 10
scene.cycles.sampling_pattern = 'TABULATED_SOBOL'
scene.cycles.light_sampling_threshold = 0.0
scene.cycles.use_adaptive_sampling = False
scene.cycles.use_light_tree = False
scene.cycles.blur_glossy = 0.0
scene.cycles.pixel_filter_type = 'GAUSSIAN'
scene.cycles.sample_clamp_indirect = 0.0
scene.view_settings.view_transform = 'Standard'
bpy.context.view_layer.update()

